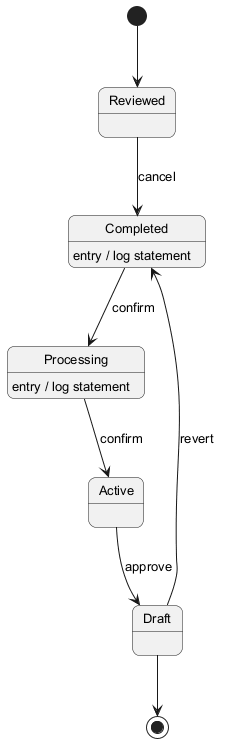

The diagram above was rendered by PlantUML. Its source (embedded in the PNG):
@startuml
skinparam backgroundColor #FFFFFF
skinparam roundCorner 15
skinparam defaultFontSize 13
[*] --> Reviewed
Reviewed --> Completed : cancel
Completed --> Processing : confirm
Completed : entry / log statement
Processing --> Active : confirm
Processing : entry / log statement
Active --> Draft : approve
Draft --> Completed : revert
Draft --> [*]
@enduml